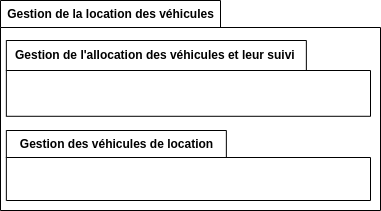

The diagram above was exported from draw.io. Its source (the exported page's mxGraphModel, read from the mxfile embedded in the PNG):
<mxGraphModel dx="1707" dy="-638" grid="1" gridSize="10" guides="1" tooltips="1" connect="1" arrows="1" fold="1" page="1" pageScale="1" pageWidth="827" pageHeight="1169" math="0" shadow="0">
  <root>
    <mxCell id="0" />
    <mxCell id="1" parent="0" />
    <mxCell id="oePx5JEf8LZYdm96Kzwe-1" value="Gestion de la location des véhicules" style="shape=folder;fontStyle=1;tabWidth=220;tabHeight=27;tabPosition=left;html=1;boundedLbl=1;labelInHeader=1;container=1;collapsible=0;" parent="1" vertex="1">
      <mxGeometry x="-780" y="1220" width="380" height="210" as="geometry" />
    </mxCell>
    <mxCell id="oePx5JEf8LZYdm96Kzwe-2" value="&lt;div style=&quot;&quot;&gt;&lt;br&gt;&lt;/div&gt;" style="html=1;strokeColor=none;resizeWidth=1;resizeHeight=1;fillColor=none;part=1;connectable=0;allowArrows=0;deletable=0;align=center;" parent="oePx5JEf8LZYdm96Kzwe-1" vertex="1">
      <mxGeometry width="380.0000000000001" height="147" relative="1" as="geometry">
        <mxPoint y="30" as="offset" />
      </mxGeometry>
    </mxCell>
    <mxCell id="oePx5JEf8LZYdm96Kzwe-3" value="Gestion de l'allocation des véhicules et leur suivi&amp;nbsp;" style="shape=folder;fontStyle=1;tabWidth=300;tabHeight=30;tabPosition=left;html=1;boundedLbl=1;labelInHeader=1;container=1;collapsible=0;" parent="oePx5JEf8LZYdm96Kzwe-1" vertex="1">
      <mxGeometry x="5.85" y="40" width="364.15" height="75.79" as="geometry" />
    </mxCell>
    <mxCell id="oePx5JEf8LZYdm96Kzwe-4" value="&lt;div style=&quot;&quot;&gt;&lt;br&gt;&lt;/div&gt;" style="html=1;strokeColor=none;resizeWidth=1;resizeHeight=1;fillColor=none;part=1;connectable=0;allowArrows=0;deletable=0;align=center;" parent="oePx5JEf8LZYdm96Kzwe-3" vertex="1">
      <mxGeometry width="364.15000000000003" height="53.053" relative="1" as="geometry">
        <mxPoint y="30" as="offset" />
      </mxGeometry>
    </mxCell>
    <mxCell id="oePx5JEf8LZYdm96Kzwe-5" value="Gestion des véhicules de location" style="shape=folder;fontStyle=1;tabWidth=220;tabHeight=27;tabPosition=left;html=1;boundedLbl=1;labelInHeader=1;container=1;collapsible=0;" parent="oePx5JEf8LZYdm96Kzwe-1" vertex="1">
      <mxGeometry x="5.85" y="130" width="364.15" height="70" as="geometry" />
    </mxCell>
    <mxCell id="oePx5JEf8LZYdm96Kzwe-6" value="&lt;div style=&quot;&quot;&gt;&lt;br&gt;&lt;/div&gt;" style="html=1;strokeColor=none;resizeWidth=1;resizeHeight=1;fillColor=none;part=1;connectable=0;allowArrows=0;deletable=0;align=center;" parent="oePx5JEf8LZYdm96Kzwe-5" vertex="1">
      <mxGeometry width="364.15000000000003" height="49.00000000000001" relative="1" as="geometry">
        <mxPoint y="30" as="offset" />
      </mxGeometry>
    </mxCell>
  </root>
</mxGraphModel>